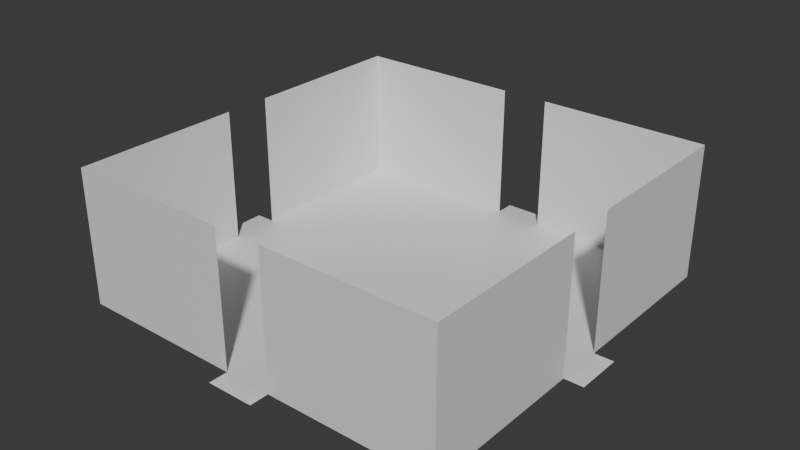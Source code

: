 # Source: maintenance_room.blend  (saved by Blender 4.4.32; exported with 4.5.12 LTS)
import bpy
from mathutils import Matrix  # noqa: F401  (used for matrix-valued properties, if any)

bpy.ops.wm.read_factory_settings(use_empty=True)
scene = bpy.context.scene
scene.name = 'Scene'

# ---- collections
col_collection = bpy.data.collections.new('Collection'); scene.collection.children.link(col_collection)

# ---- materials (node trees are filled in below, after node groups)
mat_material_001 = bpy.data.materials.new('Material.001')

# ---- material node trees
mat_material_001.use_nodes = True; mat_material_001.node_tree.nodes.clear()
_N = mat_material_001.node_tree.nodes; _L = mat_material_001.node_tree.links
n0 = _N.new('ShaderNodeBsdfPrincipled'); n0.name = 'Principled BSDF'; n0.location = (10, 300)
n1 = _N.new('ShaderNodeOutputMaterial'); n1.name = 'Material Output'; n1.location = (300, 300)
_L.new(n0.outputs[0], n1.inputs[0])
n1.is_active_output = True

# ---- world
world_world = bpy.data.worlds.new('World'); scene.world = world_world
world_world.use_nodes = True; world_world.node_tree.nodes.clear()
_N = world_world.node_tree.nodes; _L = world_world.node_tree.links
n0 = _N.new('ShaderNodeOutputWorld'); n0.name = 'World Output'; n0.location = (300, 300)
n1 = _N.new('ShaderNodeBackground'); n1.name = 'Background'; n1.location = (10, 300)
n1.inputs[0].default_value = (0.05088, 0.05088, 0.05088, 1.0)
_L.new(n1.outputs[0], n0.inputs[0])
n0.is_active_output = True
world_world.color = (0.05088, 0.05088, 0.05088)
world_world.sun_shadow_jitter_overblur = 0.0

# ---- meshes
me_plane_056 = bpy.data.meshes.new('Plane.056')
me_plane_056.from_pydata([(-1.0, -1.0, 0.0), (1.0, -1.0, 0.0), (-1.0, 1.0, 0.0), (1.0, 1.0, 0.0), (-1.0, 0.1232, 0.0), (1.0, 0.1232, 0.0), (-1.0, -0.1236, 0.0), (1.0, -0.1236, 0.0), (0.1238, -1.0, 0.0), (0.1238, 1.0, 0.0), (0.1238, 0.1232, 0.0), (0.1238, -0.1236, 0.0), (-0.1236, 1.0, 0.0), (-0.1236, 0.1232, 0.0), (-0.1236, -0.1236, 0.0), (-0.1236, -1.0, 0.0), (-1.0, -1.0, 7.0), (1.0, -1.0, 7.0), (-1.0, 1.0, 7.0), (1.0, 1.0, 7.0), (-1.0, 0.1232, 7.0), (1.0, 0.1232, 7.0), (-1.0, -0.1236, 7.0), (1.0, -0.1236, 7.0), (0.1238, -1.0, 7.0), (0.1238, 1.0, 7.0), (-0.1236, 1.0, 7.0), (-0.1236, -1.0, 7.0), (1.1, 0.1232, 0.0), (1.1, -0.1236, 0.0), (0.1238, 1.1, 0.0), (-0.1236, 1.1, 0.0), (0.1238, -1.1, 0.0), (-0.1236, -1.1, 0.0), (-1.1, 0.1232, 0.0), (-1.1, -0.1236, 0.0)], [], [(10, 5, 3, 9), (11, 7, 5, 10), (8, 1, 7, 11), (15, 8, 11, 14), (14, 11, 10, 13), (13, 10, 9, 12), (4, 13, 12, 2), (6, 14, 13, 4), (0, 15, 14, 6), (2, 12, 26, 18), (1, 8, 24, 17), (4, 2, 18, 20), (3, 5, 21, 19), (9, 3, 19, 25), (7, 1, 17, 23), (0, 6, 22, 16), (5, 7, 29, 28), (12, 9, 30, 31), (8, 15, 33, 32), (6, 4, 34, 35), (15, 0, 16, 27)])
me_plane_056.polygons.foreach_set('material_index', [0, 0, 0, 0, 0, 0, 0, 0, 0, 1, 0, 1, 1, 1, 1, 1, 0, 0, 0, 0, 0])
_uv = me_plane_056.uv_layers.new(name='UVMap')
_uv.uv.foreach_set('vector', [0.5563, 0.556, 0.9545, 0.556, 0.9545, 0.9545, 0.5563, 0.9545, 0.5563, 0.4438, 0.9545, 0.4438, 0.9545, 0.556, 0.5563, 0.556, 0.5563, 0.04545, 0.9545, 0.04545, 0.9545, 0.4438, 0.5563, 0.4438, 0.4438, 0.04545, 0.5563, 0.04545, 0.5563, 0.4438, 0.4438, 0.4438, 0.4438, 0.4438, 0.5563, 0.4438, 0.5563, 0.556, 0.4438, 0.556, 0.4438, 0.556, 0.5563, 0.556, 0.5563, 0.9545, 0.4438, 0.9545, 0.04545, 0.556, 0.4438, 0.556, 0.4438, 0.9545, 0.04545, 0.9545, 0.04545, 0.4438, 0.4438, 0.4438, 0.4438, 0.556, 0.04545, 0.556, 0.04545, 0.04545, 0.4438, 0.04545, 0.4438, 0.4438, 0.04545, 0.4438, 0.04545, 0.9545, 0.4438, 0.9545, 0.4438, 0.9545, 0.04545, 0.9545, 0.9545, 0.04545, 0.5563, 0.04545, 0.5563, 0.04545, 0.9545, 0.04545, 0.04545, 0.556, 0.04545, 0.9545, 0.04545, 0.9545, 0.04545, 0.556, 0.9545, 0.9545, 0.9545, 0.556, 0.9545, 0.556, 0.9545, 0.9545, 0.5563, 0.9545, 0.9545, 0.9545, 0.9545, 0.9545, 0.5563, 0.9545, 0.9545, 0.4438, 0.9545, 0.04545, 0.9545, 0.04545, 0.9545, 0.4438, 0.04545, 0.04545, 0.04545, 0.4438, 0.04545, 0.4438, 0.04545, 0.04545, 0.9545, 0.556, 0.9545, 0.4438, 1.0, 0.4438, 1.0, 0.556, 0.4438, 0.9545, 0.5563, 0.9545, 0.5563, 1.0, 0.4438, 1.0, 0.5563, 0.04545, 0.4438, 0.04545, 0.4438, 0.0, 0.5563, 0.0, 0.04545, 0.4438, 0.04545, 0.556, 0.0, 0.556, 0.0, 0.4438, 0.4438, 0.04545, 0.04545, 0.04545, 0.04545, 0.04545, 0.4438, 0.04545])
me_plane_056.materials.append(mat_material_001)
me_plane_056.materials.append(mat_material_001)
me_plane_056.update()

# ---- objects
ob_backroom = bpy.data.objects.new('Backroom', me_plane_056)

# ---- transforms, parenting, visibility, modifiers, constraints
ob_backroom.location = (0.0, 0.0, 0.0)
ob_backroom.scale = (10.0, 10.0, 1.0)

# ---- collection membership
col_collection.objects.link(ob_backroom)

# ---- scene / render settings (as saved in the file)
scene.frame_start = 1; scene.frame_end = 250; scene.frame_set(1)
scene.render.engine = 'BLENDER_EEVEE_NEXT'
bpy.context.view_layer.update()

# ---- added for rendering (the .blend has no active camera and no usable light): camera, sun
cam_auto = bpy.data.cameras.new('AutoCamera')
cam_auto.lens = 50.0
cam_auto.sensor_width = 36.0
cam_auto.clip_end = 1000.0
ob_auto_camera = bpy.data.objects.new('AutoCamera', cam_auto)
scene.collection.objects.link(ob_auto_camera)
ob_auto_camera.location = (29.5058, -35.407, 27.1047)
ob_auto_camera.rotation_euler = (1.09748, -7.21219e-08, 0.694738)
scene.camera = ob_auto_camera
light_auto_sun = bpy.data.lights.new('AutoSun', 'SUN')
light_auto_sun.energy = 3.0
light_auto_sun.angle = 0.0523599
ob_auto_sun = bpy.data.objects.new('AutoSun', light_auto_sun)
scene.collection.objects.link(ob_auto_sun)
ob_auto_sun.rotation_euler = (0.872665, 0.174533, 0.523599)
bpy.context.view_layer.update()
